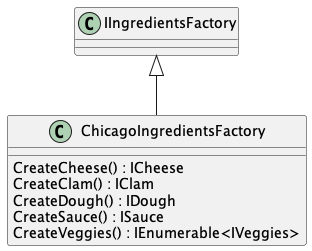

The diagram above was rendered by PlantUML. Its source (embedded in the PNG):
@startuml
class ChicagoIngredientsFactory {
    CreateCheese() : ICheese
    CreateClam() : IClam
    CreateDough() : IDough
    CreateSauce() : ISauce
    CreateVeggies() : IEnumerable<IVeggies>
}
IIngredientsFactory <|-- ChicagoIngredientsFactory
@enduml